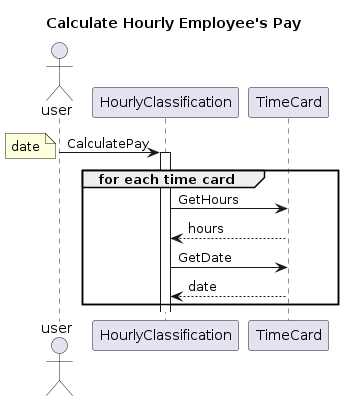

The diagram above was rendered by PlantUML. Its source (embedded in the PNG):
@startuml hourlypayment
title Calculate Hourly Employee's Pay
actor user as UU
participant HourlyClassification as h
participant TimeCard as t
UU -> h: CalculatePay
activate h
group for each time card
note left: date
    h -> t: GetHours
    t --> h: hours
    h -> t: GetDate
    t --> h: date
end
@enduml